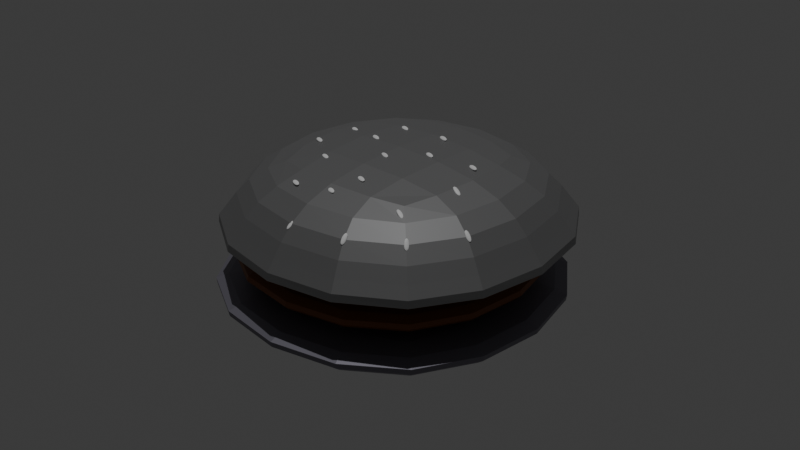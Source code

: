 # Source: chrome_burbger.blend  (saved by Blender 4.2.66; exported with 4.5.12 LTS)
import bpy
from mathutils import Matrix  # noqa: F401  (used for matrix-valued properties, if any)

bpy.ops.wm.read_factory_settings(use_empty=True)
scene = bpy.context.scene
scene.name = 'Scene'

# ---- collections
col_collection = bpy.data.collections.new('Collection'); scene.collection.children.link(col_collection)

# ---- materials (node trees are filled in below, after node groups)
mat_material_004 = bpy.data.materials.new('Material.004')
mat_material_002 = bpy.data.materials.new('Material.002')
mat_material_003 = bpy.data.materials.new('Material.003')
mat_material_001 = bpy.data.materials.new('Material.001')
mat_material_001.alpha_threshold = 0.0
mat_material_001.roughness = 0.5
mat_material_001.line_color = (0.0, 0.0, 0.0, 1.0)

# ---- material node trees
mat_material_004.use_nodes = True; mat_material_004.node_tree.nodes.clear()
_N = mat_material_004.node_tree.nodes; _L = mat_material_004.node_tree.links
n0 = _N.new('ShaderNodeBsdfPrincipled'); n0.name = 'Principled BSDF'; n0.location = (10, 300)
n0.inputs[0].default_value = (0.2187, 0.2096, 0.2514, 1.0)
n0.inputs[1].default_value = 0.4771
n1 = _N.new('ShaderNodeOutputMaterial'); n1.name = 'Material Output'; n1.location = (300, 300)
_L.new(n0.outputs[0], n1.inputs[0])
n1.is_active_output = True
mat_material_002.use_nodes = True; mat_material_002.node_tree.nodes.clear()
_N = mat_material_002.node_tree.nodes; _L = mat_material_002.node_tree.links
n0 = _N.new('ShaderNodeBsdfPrincipled'); n0.name = 'Principled BSDF'; n0.location = (10, 300)
n0.inputs[0].default_value = (0.2479, 0.2488, 0.2514, 1.0)
n0.inputs[1].default_value = 0.4862
n1 = _N.new('ShaderNodeOutputMaterial'); n1.name = 'Material Output'; n1.location = (300, 300)
_L.new(n0.outputs[0], n1.inputs[0])
n1.is_active_output = True
mat_material_003.use_nodes = True; mat_material_003.node_tree.nodes.clear()
_N = mat_material_003.node_tree.nodes; _L = mat_material_003.node_tree.links
n0 = _N.new('ShaderNodeBsdfPrincipled'); n0.name = 'Principled BSDF'; n0.location = (10, 300)
n0.inputs[0].default_value = (1.0, 1.0, 1.0, 1.0)
n1 = _N.new('ShaderNodeOutputMaterial'); n1.name = 'Material Output'; n1.location = (300, 300)
_L.new(n0.outputs[0], n1.inputs[0])
n1.is_active_output = True
mat_material_001.use_nodes = True; mat_material_001.node_tree.nodes.clear()
_N = mat_material_001.node_tree.nodes; _L = mat_material_001.node_tree.links
n0 = _N.new('ShaderNodeOutputMaterial'); n0.name = 'Material Output'; n0.location = (300, 300)
n1 = _N.new('ShaderNodeBsdfPrincipled'); n1.name = 'Principled BSDF'; n1.location = (10, 300)
n1.inputs[0].default_value = (0.1878, 0.06081, 0.01258, 1.0)
n1.inputs[3].default_value = 1.45
_L.new(n1.outputs[0], n0.inputs[0])
n0.is_active_output = True

# ---- world
world_world = bpy.data.worlds.new('World'); scene.world = world_world
world_world.use_nodes = True; world_world.node_tree.nodes.clear()
_N = world_world.node_tree.nodes; _L = world_world.node_tree.links
n0 = _N.new('ShaderNodeOutputWorld'); n0.name = 'World Output'; n0.location = (300, 300)
n1 = _N.new('ShaderNodeBackground'); n1.name = 'Background'; n1.location = (10, 300)
n1.inputs[0].default_value = (0.05088, 0.05088, 0.05088, 1.0)
_L.new(n1.outputs[0], n0.inputs[0])
n0.is_active_output = True
world_world.color = (0.05088, 0.05088, 0.05088)
world_world.sun_shadow_jitter_overblur = 0.0

# ---- lights
light_sun = bpy.data.lights.new('Sun', 'SUN')
light_sun.energy = 1.0

# ---- meshes
me_cube_001 = bpy.data.meshes.new('Cube.001')
me_cube_001.from_pydata([(-1.0, -1.0, -0.9496), (-1.582, -1.582, 1.0), (-1.0, 1.0, -0.9496), (-1.582, 1.582, 1.0), (1.0, -1.0, -0.9496), (1.582, -1.582, 1.0), (1.0, 1.0, -0.9496), (1.582, 1.582, 1.0), (-1.291, -1.291, 0.1568), (-1.291, 1.291, 0.1568), (1.291, 1.291, 0.1568), (1.291, -1.291, 0.1568), (0.9649, -1.012, 5.586), (1.524, -1.627, 2.279), (1.069, 0.9857, 5.535), (1.688, 1.533, 2.198), (-1.032, -0.9075, 5.469), (-1.636, -1.462, 2.093), (-0.9281, 1.09, 5.418), (-1.471, 1.697, 2.012), (1.246, -1.32, 3.097), (1.381, 1.258, 3.031), (-1.198, 1.392, 2.88), (-1.332, -1.186, 2.946), (0.9178, -0.374, 4.416), (0.8997, -0.4095, 4.404), (0.9275, -0.3798, 4.48), (0.9094, -0.4153, 4.469), (0.9865, -0.4047, 4.097), (0.9684, -0.4402, 4.086), (0.9962, -0.4105, 4.162), (0.9781, -0.446, 4.15), (-0.005576, -0.6277, 4.92), (-0.02168, -0.6624, 4.864), (-0.008042, -0.632, 5.002), (-0.02415, -0.6667, 4.945), (0.08408, -0.6701, 4.931), (0.06798, -0.7047, 4.874), (0.08162, -0.6744, 5.013), (0.06551, -0.7091, 4.956), (-0.2961, -0.6571, 4.817), (-0.3122, -0.6918, 4.76), (-0.2985, -0.6615, 4.898), (-0.3146, -0.6962, 4.841), (-0.2064, -0.6995, 4.828), (-0.2225, -0.7342, 4.771), (-0.2089, -0.7039, 4.909), (-0.225, -0.7385, 4.852), (0.3678, -0.2291, 5.081), (0.3517, -0.2638, 5.025), (0.3654, -0.2335, 5.163), (0.3493, -0.2681, 5.106), (0.4575, -0.2715, 5.092), (0.4414, -0.3062, 5.036), (0.455, -0.2759, 5.174), (0.4389, -0.3105, 5.117), (0.5402, 0.1783, 5.11), (0.5241, 0.1436, 5.053), (0.5377, 0.174, 5.191), (0.5216, 0.1393, 5.135), (0.6299, 0.1359, 5.121), (0.6138, 0.1013, 5.064), (0.6274, 0.1316, 5.202), (0.6113, 0.09691, 5.146), (-0.2392, 0.4084, 5.154), (-0.2553, 0.3737, 5.097), (-0.2417, 0.404, 5.235), (-0.2578, 0.3693, 5.179), (-0.1495, 0.366, 5.165), (-0.1657, 0.3313, 5.108), (-0.152, 0.3616, 5.246), (-0.1681, 0.327, 5.19), (-0.5457, 0.2097, 5.022), (-0.5618, 0.1751, 4.966), (-0.5481, 0.2054, 5.104), (-0.5642, 0.1707, 5.047), (-0.456, 0.1673, 5.033), (-0.4721, 0.1327, 4.977), (-0.4585, 0.163, 5.115), (-0.4746, 0.1283, 5.058), (0.2286, 0.1036, 5.258), (0.2125, 0.06893, 5.201), (0.2261, 0.09925, 5.339), (0.21, 0.06458, 5.283), (0.3182, 0.06121, 5.269), (0.3021, 0.02654, 5.212), (0.3158, 0.05686, 5.35), (0.2997, 0.02219, 5.294), (0.0852, -0.434, 5.113), (0.06909, -0.4687, 5.056), (0.08273, -0.4384, 5.194), (0.06663, -0.4731, 5.138), (0.1749, -0.4764, 5.124), (0.1588, -0.5111, 5.067), (0.1724, -0.4808, 5.205), (0.1563, -0.5154, 5.148), (-0.3574, -0.3059, 5.083), (-0.3735, -0.3405, 5.027), (-0.3599, -0.3102, 5.165), (-0.376, -0.3449, 5.108), (-0.2677, -0.3483, 5.094), (-0.2838, -0.3829, 5.038), (-0.2702, -0.3526, 5.176), (-0.2863, -0.3873, 5.119), (-0.6156, -0.0918, 5.009), (-0.6317, -0.1265, 4.952), (-0.6181, -0.09615, 5.091), (-0.6342, -0.1308, 5.034), (-0.526, -0.1342, 5.02), (-0.5421, -0.1689, 4.963), (-0.5284, -0.1385, 5.102), (-0.5445, -0.1732, 5.045), (-0.007978, -0.08819, 5.249), (-0.02408, -0.1229, 5.192), (-0.01044, -0.09254, 5.33), (-0.02655, -0.1272, 5.273), (0.08168, -0.1306, 5.259), (0.06558, -0.1652, 5.203), (0.07922, -0.1349, 5.341), (0.06311, -0.1696, 5.284), (-0.2689, 0.1221, 5.217), (-0.285, 0.08741, 5.161), (-0.2714, 0.1177, 5.299), (-0.2875, 0.08306, 5.242), (-0.1793, 0.07969, 5.228), (-0.1954, 0.04502, 5.171), (-0.1817, 0.07534, 5.31), (-0.1978, 0.04067, 5.253), (0.1101, 0.4086, 5.222), (0.09398, 0.3739, 5.165), (0.1076, 0.4042, 5.303), (0.09152, 0.3695, 5.246), (0.1997, 0.3662, 5.232), (0.1836, 0.3315, 5.176), (0.1973, 0.3618, 5.314), (0.1812, 0.3272, 5.257), (0.6425, -0.139, 5.045), (0.6267, -0.1757, 5.046), (0.6488, -0.1416, 5.123), (0.633, -0.1783, 5.124), (0.7262, -0.1752, 4.853), (0.7104, -0.2119, 4.854), (0.7325, -0.1778, 4.931), (0.7167, -0.2145, 4.932), (0.523, -0.5657, 4.847), (0.5072, -0.6024, 4.848), (0.5293, -0.5683, 4.925), (0.5135, -0.6049, 4.926), (0.6067, -0.6019, 4.654), (0.5909, -0.6386, 4.656), (0.613, -0.6044, 4.733), (0.5972, -0.6411, 4.734), (-0.01664, -0.9342, 4.318), (-0.05564, -0.9291, 4.284), (-0.02035, -0.9434, 4.388), (-0.05935, -0.9384, 4.354), (-0.01772, -1.017, 4.049), (-0.05672, -1.012, 4.015), (-0.02143, -1.026, 4.119), (-0.06043, -1.021, 4.084), (0.3847, -0.8791, 4.375), (0.3488, -0.8941, 4.419), (0.3918, -0.8886, 4.437), (0.3559, -0.9035, 4.481), (0.3994, -0.9531, 4.058), (0.3635, -0.9681, 4.102), (0.4065, -0.9626, 4.12), (0.3706, -0.9776, 4.164), (0.7082, -0.6908, 4.385), (0.6813, -0.7195, 4.418), (0.7182, -0.6973, 4.446), (0.6913, -0.726, 4.479), (0.7534, -0.7489, 4.057), (0.7265, -0.7776, 4.09), (0.7635, -0.7554, 4.119), (0.7365, -0.7841, 4.152), (-1.0, -1.0, 1.083), (-1.061, -1.061, 2.302), (-1.0, 1.0, 1.083), (-1.061, 1.061, 2.302), (1.0, -1.0, 1.083), (1.061, -1.061, 2.302), (1.0, 1.0, 1.083), (1.061, 1.061, 2.302), (-1.291, -1.291, 1.459), (-1.291, 1.291, 1.459), (1.291, 1.291, 1.459), (1.291, -1.291, 1.459)], [], [(8, 1, 3, 9), (9, 3, 7, 10), (10, 7, 5, 11), (11, 5, 1, 8), (2, 6, 4, 0), (7, 3, 1, 5), (4, 11, 8, 0), (6, 10, 11, 4), (2, 9, 10, 6), (0, 8, 9, 2), (20, 13, 15, 21), (21, 15, 19, 22), (22, 19, 17, 23), (23, 17, 13, 20), (14, 18, 16, 12), (19, 15, 13, 17), (16, 23, 20, 12), (18, 22, 23, 16), (14, 21, 22, 18), (12, 20, 21, 14), (24, 25, 27, 26), (26, 27, 31, 30), (30, 31, 29, 28), (28, 29, 25, 24), (26, 30, 28, 24), (31, 27, 25, 29), (32, 33, 35, 34), (34, 35, 39, 38), (38, 39, 37, 36), (36, 37, 33, 32), (34, 38, 36, 32), (39, 35, 33, 37), (40, 41, 43, 42), (42, 43, 47, 46), (46, 47, 45, 44), (44, 45, 41, 40), (42, 46, 44, 40), (47, 43, 41, 45), (48, 49, 51, 50), (50, 51, 55, 54), (54, 55, 53, 52), (52, 53, 49, 48), (50, 54, 52, 48), (55, 51, 49, 53), (56, 57, 59, 58), (58, 59, 63, 62), (62, 63, 61, 60), (60, 61, 57, 56), (58, 62, 60, 56), (63, 59, 57, 61), (64, 65, 67, 66), (66, 67, 71, 70), (70, 71, 69, 68), (68, 69, 65, 64), (66, 70, 68, 64), (71, 67, 65, 69), (72, 73, 75, 74), (74, 75, 79, 78), (78, 79, 77, 76), (76, 77, 73, 72), (74, 78, 76, 72), (79, 75, 73, 77), (80, 81, 83, 82), (82, 83, 87, 86), (86, 87, 85, 84), (84, 85, 81, 80), (82, 86, 84, 80), (87, 83, 81, 85), (88, 89, 91, 90), (90, 91, 95, 94), (94, 95, 93, 92), (92, 93, 89, 88), (90, 94, 92, 88), (95, 91, 89, 93), (96, 97, 99, 98), (98, 99, 103, 102), (102, 103, 101, 100), (100, 101, 97, 96), (98, 102, 100, 96), (103, 99, 97, 101), (104, 105, 107, 106), (106, 107, 111, 110), (110, 111, 109, 108), (108, 109, 105, 104), (106, 110, 108, 104), (111, 107, 105, 109), (112, 113, 115, 114), (114, 115, 119, 118), (118, 119, 117, 116), (116, 117, 113, 112), (114, 118, 116, 112), (119, 115, 113, 117), (120, 121, 123, 122), (122, 123, 127, 126), (126, 127, 125, 124), (124, 125, 121, 120), (122, 126, 124, 120), (127, 123, 121, 125), (128, 129, 131, 130), (130, 131, 135, 134), (134, 135, 133, 132), (132, 133, 129, 128), (130, 134, 132, 128), (135, 131, 129, 133), (136, 137, 139, 138), (138, 139, 143, 142), (142, 143, 141, 140), (140, 141, 137, 136), (138, 142, 140, 136), (143, 139, 137, 141), (144, 145, 147, 146), (146, 147, 151, 150), (150, 151, 149, 148), (148, 149, 145, 144), (146, 150, 148, 144), (151, 147, 145, 149), (152, 153, 155, 154), (154, 155, 159, 158), (158, 159, 157, 156), (156, 157, 153, 152), (154, 158, 156, 152), (159, 155, 153, 157), (160, 161, 163, 162), (162, 163, 167, 166), (166, 167, 165, 164), (164, 165, 161, 160), (162, 166, 164, 160), (167, 163, 161, 165), (168, 169, 171, 170), (170, 171, 175, 174), (174, 175, 173, 172), (172, 173, 169, 168), (170, 174, 172, 168), (175, 171, 169, 173), (184, 177, 179, 185), (185, 179, 183, 186), (186, 183, 181, 187), (187, 181, 177, 184), (178, 182, 180, 176), (183, 179, 177, 181), (180, 187, 184, 176), (182, 186, 187, 180), (178, 185, 186, 182), (176, 184, 185, 178)])
me_cube_001.polygons.foreach_set('material_index', [0, 0, 0, 0, 0, 0, 0, 0, 0, 0, 1, 1, 1, 1, 1, 1, 1, 1, 1, 1, 2, 2, 2, 2, 2, 2, 2, 2, 2, 2, 2, 2, 2, 2, 2, 2, 2, 2, 2, 2, 2, 2, 2, 2, 2, 2, 2, 2, 2, 2, 2, 2, 2, 2, 2, 2, 2, 2, 2, 2, 2, 2, 2, 2, 2, 2, 2, 2, 2, 2, 2, 2, 2, 2, 2, 2, 2, 2, 2, 2, 2, 2, 2, 2, 2, 2, 2, 2, 2, 2, 2, 2, 2, 2, 2, 2, 2, 2, 2, 2, 2, 2, 2, 2, 2, 2, 2, 2, 2, 2, 2, 2, 2, 2, 2, 2, 2, 2, 2, 2, 2, 2, 2, 2, 2, 2, 2, 2, 2, 2, 2, 2, 2, 2, 3, 3, 3, 3, 3, 3, 3, 3, 3, 3])
_uv = me_cube_001.uv_layers.new(name='UVMap')
_uv.uv.foreach_set('vector', [0.5, 0.0, 0.625, 0.0, 0.625, 0.25, 0.5, 0.25, 0.5, 0.25, 0.625, 0.25, 0.625, 0.5, 0.5, 0.5, 0.5, 0.5, 0.625, 0.5, 0.625, 0.75, 0.5, 0.75, 0.5, 0.75, 0.625, 0.75, 0.625, 1.0, 0.5, 1.0, 0.125, 0.5, 0.375, 0.5, 0.375, 0.75, 0.125, 0.75, 0.625, 0.5, 0.875, 0.5, 0.875, 0.75, 0.625, 0.75, 0.375, 0.75, 0.5, 0.75, 0.5, 1.0, 0.375, 1.0, 0.375, 0.5, 0.5, 0.5, 0.5, 0.75, 0.375, 0.75, 0.375, 0.25, 0.5, 0.25, 0.5, 0.5, 0.375, 0.5, 0.375, 0.0, 0.5, 0.0, 0.5, 0.25, 0.375, 0.25, 0.5, 0.0, 0.625, 0.0, 0.625, 0.25, 0.5, 0.25, 0.5, 0.25, 0.625, 0.25, 0.625, 0.5, 0.5, 0.5, 0.5, 0.5, 0.625, 0.5, 0.625, 0.75, 0.5, 0.75, 0.5, 0.75, 0.625, 0.75, 0.625, 1.0, 0.5, 1.0, 0.125, 0.5, 0.375, 0.5, 0.375, 0.75, 0.125, 0.75, 0.625, 0.5, 0.875, 0.5, 0.875, 0.75, 0.625, 0.75, 0.375, 0.75, 0.5, 0.75, 0.5, 1.0, 0.375, 1.0, 0.375, 0.5, 0.5, 0.5, 0.5, 0.75, 0.375, 0.75, 0.375, 0.25, 0.5, 0.25, 0.5, 0.5, 0.375, 0.5, 0.375, 0.0, 0.5, 0.0, 0.5, 0.25, 0.375, 0.25, 0.375, 0.0, 0.625, 0.0, 0.625, 0.25, 0.375, 0.25, 0.375, 0.25, 0.625, 0.25, 0.625, 0.5, 0.375, 0.5, 0.375, 0.5, 0.625, 0.5, 0.625, 0.75, 0.375, 0.75, 0.375, 0.75, 0.625, 0.75, 0.625, 1.0, 0.375, 1.0, 0.125, 0.5, 0.375, 0.5, 0.375, 0.75, 0.125, 0.75, 0.625, 0.5, 0.875, 0.5, 0.875, 0.75, 0.625, 0.75, 0.375, 0.0, 0.625, 0.0, 0.625, 0.25, 0.375, 0.25, 0.375, 0.25, 0.625, 0.25, 0.625, 0.5, 0.375, 0.5, 0.375, 0.5, 0.625, 0.5, 0.625, 0.75, 0.375, 0.75, 0.375, 0.75, 0.625, 0.75, 0.625, 1.0, 0.375, 1.0, 0.125, 0.5, 0.375, 0.5, 0.375, 0.75, 0.125, 0.75, 0.625, 0.5, 0.875, 0.5, 0.875, 0.75, 0.625, 0.75, 0.375, 0.0, 0.625, 0.0, 0.625, 0.25, 0.375, 0.25, 0.375, 0.25, 0.625, 0.25, 0.625, 0.5, 0.375, 0.5, 0.375, 0.5, 0.625, 0.5, 0.625, 0.75, 0.375, 0.75, 0.375, 0.75, 0.625, 0.75, 0.625, 1.0, 0.375, 1.0, 0.125, 0.5, 0.375, 0.5, 0.375, 0.75, 0.125, 0.75, 0.625, 0.5, 0.875, 0.5, 0.875, 0.75, 0.625, 0.75, 0.375, 0.0, 0.625, 0.0, 0.625, 0.25, 0.375, 0.25, 0.375, 0.25, 0.625, 0.25, 0.625, 0.5, 0.375, 0.5, 0.375, 0.5, 0.625, 0.5, 0.625, 0.75, 0.375, 0.75, 0.375, 0.75, 0.625, 0.75, 0.625, 1.0, 0.375, 1.0, 0.125, 0.5, 0.375, 0.5, 0.375, 0.75, 0.125, 0.75, 0.625, 0.5, 0.875, 0.5, 0.875, 0.75, 0.625, 0.75, 0.375, 0.0, 0.625, 0.0, 0.625, 0.25, 0.375, 0.25, 0.375, 0.25, 0.625, 0.25, 0.625, 0.5, 0.375, 0.5, 0.375, 0.5, 0.625, 0.5, 0.625, 0.75, 0.375, 0.75, 0.375, 0.75, 0.625, 0.75, 0.625, 1.0, 0.375, 1.0, 0.125, 0.5, 0.375, 0.5, 0.375, 0.75, 0.125, 0.75, 0.625, 0.5, 0.875, 0.5, 0.875, 0.75, 0.625, 0.75, 0.375, 0.0, 0.625, 0.0, 0.625, 0.25, 0.375, 0.25, 0.375, 0.25, 0.625, 0.25, 0.625, 0.5, 0.375, 0.5, 0.375, 0.5, 0.625, 0.5, 0.625, 0.75, 0.375, 0.75, 0.375, 0.75, 0.625, 0.75, 0.625, 1.0, 0.375, 1.0, 0.125, 0.5, 0.375, 0.5, 0.375, 0.75, 0.125, 0.75, 0.625, 0.5, 0.875, 0.5, 0.875, 0.75, 0.625, 0.75, 0.375, 0.0, 0.625, 0.0, 0.625, 0.25, 0.375, 0.25, 0.375, 0.25, 0.625, 0.25, 0.625, 0.5, 0.375, 0.5, 0.375, 0.5, 0.625, 0.5, 0.625, 0.75, 0.375, 0.75, 0.375, 0.75, 0.625, 0.75, 0.625, 1.0, 0.375, 1.0, 0.125, 0.5, 0.375, 0.5, 0.375, 0.75, 0.125, 0.75, 0.625, 0.5, 0.875, 0.5, 0.875, 0.75, 0.625, 0.75, 0.375, 0.0, 0.625, 0.0, 0.625, 0.25, 0.375, 0.25, 0.375, 0.25, 0.625, 0.25, 0.625, 0.5, 0.375, 0.5, 0.375, 0.5, 0.625, 0.5, 0.625, 0.75, 0.375, 0.75, 0.375, 0.75, 0.625, 0.75, 0.625, 1.0, 0.375, 1.0, 0.125, 0.5, 0.375, 0.5, 0.375, 0.75, 0.125, 0.75, 0.625, 0.5, 0.875, 0.5, 0.875, 0.75, 0.625, 0.75, 0.375, 0.0, 0.625, 0.0, 0.625, 0.25, 0.375, 0.25, 0.375, 0.25, 0.625, 0.25, 0.625, 0.5, 0.375, 0.5, 0.375, 0.5, 0.625, 0.5, 0.625, 0.75, 0.375, 0.75, 0.375, 0.75, 0.625, 0.75, 0.625, 1.0, 0.375, 1.0, 0.125, 0.5, 0.375, 0.5, 0.375, 0.75, 0.125, 0.75, 0.625, 0.5, 0.875, 0.5, 0.875, 0.75, 0.625, 0.75, 0.375, 0.0, 0.625, 0.0, 0.625, 0.25, 0.375, 0.25, 0.375, 0.25, 0.625, 0.25, 0.625, 0.5, 0.375, 0.5, 0.375, 0.5, 0.625, 0.5, 0.625, 0.75, 0.375, 0.75, 0.375, 0.75, 0.625, 0.75, 0.625, 1.0, 0.375, 1.0, 0.125, 0.5, 0.375, 0.5, 0.375, 0.75, 0.125, 0.75, 0.625, 0.5, 0.875, 0.5, 0.875, 0.75, 0.625, 0.75, 0.375, 0.0, 0.625, 0.0, 0.625, 0.25, 0.375, 0.25, 0.375, 0.25, 0.625, 0.25, 0.625, 0.5, 0.375, 0.5, 0.375, 0.5, 0.625, 0.5, 0.625, 0.75, 0.375, 0.75, 0.375, 0.75, 0.625, 0.75, 0.625, 1.0, 0.375, 1.0, 0.125, 0.5, 0.375, 0.5, 0.375, 0.75, 0.125, 0.75, 0.625, 0.5, 0.875, 0.5, 0.875, 0.75, 0.625, 0.75, 0.375, 0.0, 0.625, 0.0, 0.625, 0.25, 0.375, 0.25, 0.375, 0.25, 0.625, 0.25, 0.625, 0.5, 0.375, 0.5, 0.375, 0.5, 0.625, 0.5, 0.625, 0.75, 0.375, 0.75, 0.375, 0.75, 0.625, 0.75, 0.625, 1.0, 0.375, 1.0, 0.125, 0.5, 0.375, 0.5, 0.375, 0.75, 0.125, 0.75, 0.625, 0.5, 0.875, 0.5, 0.875, 0.75, 0.625, 0.75, 0.375, 0.0, 0.625, 0.0, 0.625, 0.25, 0.375, 0.25, 0.375, 0.25, 0.625, 0.25, 0.625, 0.5, 0.375, 0.5, 0.375, 0.5, 0.625, 0.5, 0.625, 0.75, 0.375, 0.75, 0.375, 0.75, 0.625, 0.75, 0.625, 1.0, 0.375, 1.0, 0.125, 0.5, 0.375, 0.5, 0.375, 0.75, 0.125, 0.75, 0.625, 0.5, 0.875, 0.5, 0.875, 0.75, 0.625, 0.75, 0.375, 0.0, 0.625, 0.0, 0.625, 0.25, 0.375, 0.25, 0.375, 0.25, 0.625, 0.25, 0.625, 0.5, 0.375, 0.5, 0.375, 0.5, 0.625, 0.5, 0.625, 0.75, 0.375, 0.75, 0.375, 0.75, 0.625, 0.75, 0.625, 1.0, 0.375, 1.0, 0.125, 0.5, 0.375, 0.5, 0.375, 0.75, 0.125, 0.75, 0.625, 0.5, 0.875, 0.5, 0.875, 0.75, 0.625, 0.75, 0.375, 0.0, 0.625, 0.0, 0.625, 0.25, 0.375, 0.25, 0.375, 0.25, 0.625, 0.25, 0.625, 0.5, 0.375, 0.5, 0.375, 0.5, 0.625, 0.5, 0.625, 0.75, 0.375, 0.75, 0.375, 0.75, 0.625, 0.75, 0.625, 1.0, 0.375, 1.0, 0.125, 0.5, 0.375, 0.5, 0.375, 0.75, 0.125, 0.75, 0.625, 0.5, 0.875, 0.5, 0.875, 0.75, 0.625, 0.75, 0.375, 0.0, 0.625, 0.0, 0.625, 0.25, 0.375, 0.25, 0.375, 0.25, 0.625, 0.25, 0.625, 0.5, 0.375, 0.5, 0.375, 0.5, 0.625, 0.5, 0.625, 0.75, 0.375, 0.75, 0.375, 0.75, 0.625, 0.75, 0.625, 1.0, 0.375, 1.0, 0.125, 0.5, 0.375, 0.5, 0.375, 0.75, 0.125, 0.75, 0.625, 0.5, 0.875, 0.5, 0.875, 0.75, 0.625, 0.75, 0.375, 0.0, 0.625, 0.0, 0.625, 0.25, 0.375, 0.25, 0.375, 0.25, 0.625, 0.25, 0.625, 0.5, 0.375, 0.5, 0.375, 0.5, 0.625, 0.5, 0.625, 0.75, 0.375, 0.75, 0.375, 0.75, 0.625, 0.75, 0.625, 1.0, 0.375, 1.0, 0.125, 0.5, 0.375, 0.5, 0.375, 0.75, 0.125, 0.75, 0.625, 0.5, 0.875, 0.5, 0.875, 0.75, 0.625, 0.75, 0.375, 0.0, 0.625, 0.0, 0.625, 0.25, 0.375, 0.25, 0.375, 0.25, 0.625, 0.25, 0.625, 0.5, 0.375, 0.5, 0.375, 0.5, 0.625, 0.5, 0.625, 0.75, 0.375, 0.75, 0.375, 0.75, 0.625, 0.75, 0.625, 1.0, 0.375, 1.0, 0.125, 0.5, 0.375, 0.5, 0.375, 0.75, 0.125, 0.75, 0.625, 0.5, 0.875, 0.5, 0.875, 0.75, 0.625, 0.75, 0.375, 0.0, 0.625, 0.0, 0.625, 0.25, 0.375, 0.25, 0.375, 0.25, 0.625, 0.25, 0.625, 0.5, 0.375, 0.5, 0.375, 0.5, 0.625, 0.5, 0.625, 0.75, 0.375, 0.75, 0.375, 0.75, 0.625, 0.75, 0.625, 1.0, 0.375, 1.0, 0.125, 0.5, 0.375, 0.5, 0.375, 0.75, 0.125, 0.75, 0.625, 0.5, 0.875, 0.5, 0.875, 0.75, 0.625, 0.75, 0.5, 0.0, 0.625, 0.0, 0.625, 0.25, 0.5, 0.25, 0.5, 0.25, 0.625, 0.25, 0.625, 0.5, 0.5, 0.5, 0.5, 0.5, 0.625, 0.5, 0.625, 0.75, 0.5, 0.75, 0.5, 0.75, 0.625, 0.75, 0.625, 1.0, 0.5, 1.0, 0.125, 0.5, 0.375, 0.5, 0.375, 0.75, 0.125, 0.75, 0.625, 0.5, 0.875, 0.5, 0.875, 0.75, 0.625, 0.75, 0.375, 0.75, 0.5, 0.75, 0.5, 1.0, 0.375, 1.0, 0.375, 0.5, 0.5, 0.5, 0.5, 0.75, 0.375, 0.75, 0.375, 0.25, 0.5, 0.25, 0.5, 0.5, 0.375, 0.5, 0.375, 0.0, 0.5, 0.0, 0.5, 0.25, 0.375, 0.25])
me_cube_001.materials.append(mat_material_004)
me_cube_001.materials.append(mat_material_002)
me_cube_001.materials.append(mat_material_003)
me_cube_001.materials.append(mat_material_001)
me_cube_001.update()

# ---- objects
ob_cube = bpy.data.objects.new('Cube', me_cube_001)
ob_sun = bpy.data.objects.new('Sun', light_sun)

# ---- transforms, parenting, visibility, modifiers, constraints
ob_cube.location = (0.0, 0.0, 1.326)
ob_cube.scale = (1.0, 1.0, 0.203)
_m = ob_cube.modifiers.new('Subdivision', 'SUBSURF')
_m.levels = 2
ob_sun.location = (0.0, 0.0, 0.0)

# ---- collection membership
col_collection.objects.link(ob_cube)
col_collection.objects.link(ob_sun)

# ---- scene / render settings (as saved in the file)
scene.frame_start = 1; scene.frame_end = 250; scene.frame_set(1)
scene.render.engine = 'BLENDER_EEVEE_NEXT'
bpy.context.view_layer.update()

# ---- added for rendering (the .blend has no active camera): camera
cam_auto = bpy.data.cameras.new('AutoCamera')
cam_auto.lens = 50.0
cam_auto.sensor_width = 36.0
cam_auto.clip_end = 1000.0
ob_auto_camera = bpy.data.objects.new('AutoCamera', cam_auto)
scene.collection.objects.link(ob_auto_camera)
ob_auto_camera.location = (4.54558, -5.388, 5.41186)
ob_auto_camera.rotation_euler = (1.09748, -7.21219e-08, 0.694738)
scene.camera = ob_auto_camera
bpy.context.view_layer.update()
